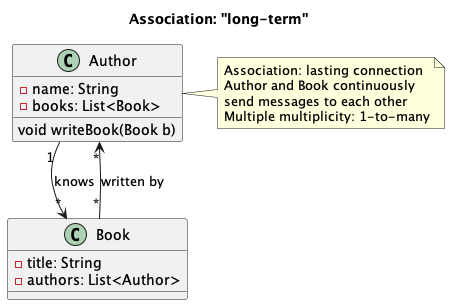

The diagram above was rendered by PlantUML. Its source (embedded in the PNG):
@startuml Association
title Association: "long-term"

class Author {
    - name: String
    - books: List<Book>
    void writeBook(Book b)
}

class Book {
    - title: String
    - authors: List<Author>
}

Author "1" --> "*" Book : knows
Book "*" --> "*" Author : written by

note right of Author
  Association: lasting connection
  Author and Book continuously
  send messages to each other
  Multiple multiplicity: 1-to-many
end note

@enduml